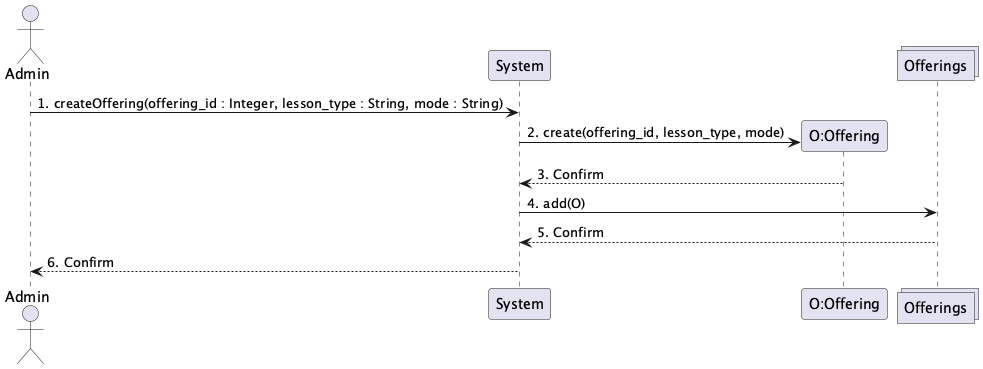

The diagram above was rendered by PlantUML. Its source (embedded in the PNG):
@startuml
actor Admin
participant System
participant "O:Offering"
collections Offerings

Admin -> System : 1. createOffering(offering_id : Integer, lesson_type : String, mode : String)
System -> "O:Offering" ** : 2. create(offering_id, lesson_type, mode)
"O:Offering" --> System : 3. Confirm
System -> Offerings : 4. add(O)
Offerings --> System : 5. Confirm 
System --> Admin : 6. Confirm

@enduml